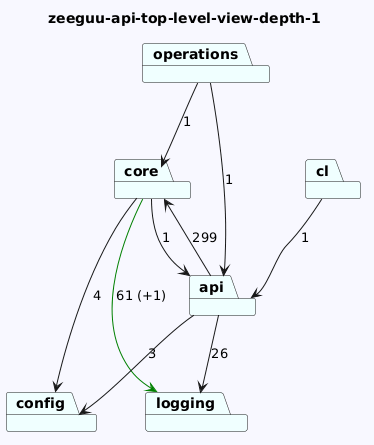

The diagram above was rendered by PlantUML. Its source (embedded in the PNG):
@startuml
skinparam backgroundColor GhostWhite
title zeeguu-api-top-level-view-depth-1
package "operations" #Azure
package "logging" #Azure
package "config" #Azure
package "cl" #Azure
package "core" #Azure
package "api" #Azure
"operations"-->"api"  : 1
"operations"-->"core"  : 1


"cl"-->"api"  : 1
"core"-->"logging" #Green : 61 (+1)
"core"-->"config"  : 4
"core"-->"api"  : 1
"api"-->"logging"  : 26
"api"-->"config"  : 3
"api"-->"core"  : 299
@enduml